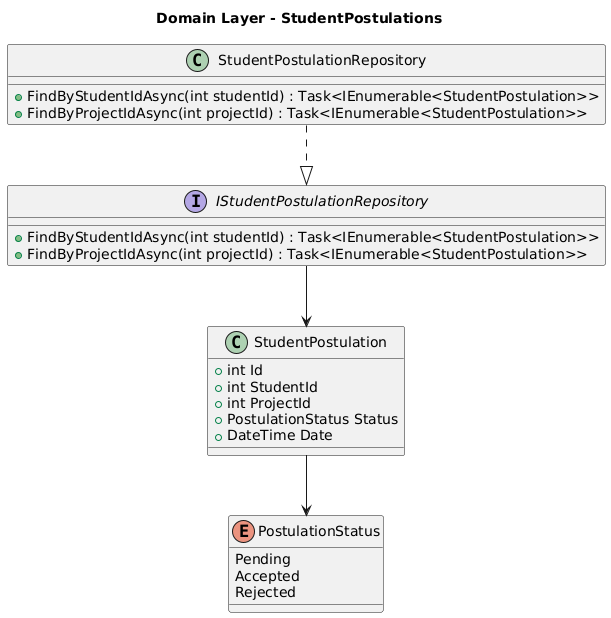

The diagram above was rendered by PlantUML. Its source (embedded in the PNG):
@startuml
title Domain Layer - StudentPostulations

' ======== Entidad ========
class StudentPostulation {
    +int Id
    +int StudentId
    +int ProjectId
    +PostulationStatus Status
    +DateTime Date
}

enum PostulationStatus {
    Pending
    Accepted
    Rejected
}

' ======== Repositorio ========
interface IStudentPostulationRepository {
    +FindByStudentIdAsync(int studentId) : Task<IEnumerable<StudentPostulation>>
    +FindByProjectIdAsync(int projectId) : Task<IEnumerable<StudentPostulation>>
}

class StudentPostulationRepository {
    +FindByStudentIdAsync(int studentId) : Task<IEnumerable<StudentPostulation>>
    +FindByProjectIdAsync(int projectId) : Task<IEnumerable<StudentPostulation>>
}

' ======== Relaciones ========
StudentPostulation --> PostulationStatus
IStudentPostulationRepository --> StudentPostulation
StudentPostulationRepository ..|> IStudentPostulationRepository
@enduml